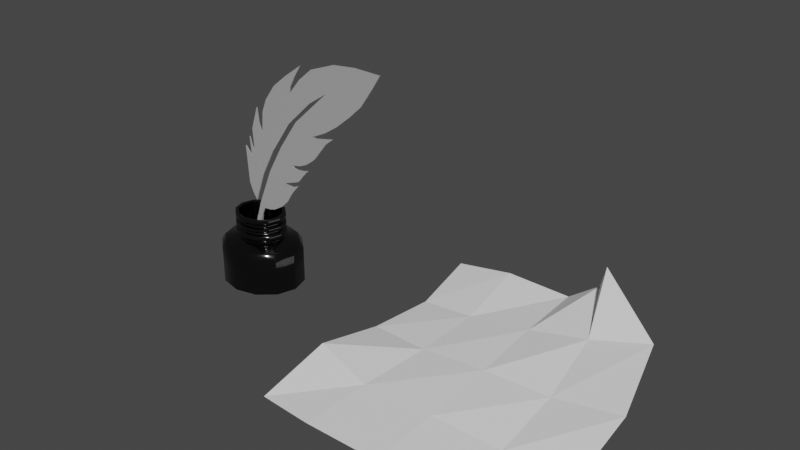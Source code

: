 # Source: PaperAndPen.blend  (saved by Blender 3.6.13; exported with 4.5.12 LTS)
import bpy
from mathutils import Matrix  # noqa: F401  (used for matrix-valued properties, if any)

bpy.ops.wm.read_factory_settings(use_empty=True)
scene = bpy.context.scene
scene.name = 'Scene'

# ---- collections
col_collection = bpy.data.collections.new('Collection'); scene.collection.children.link(col_collection)

# ---- materials (node trees are filled in below, after node groups)
mat_material_015 = bpy.data.materials.new('Material.015')
mat_material_015.use_transparent_shadow = False
mat_material_014 = bpy.data.materials.new('Material.014')
mat_material_014.use_transparent_shadow = False

# ---- node groups
ng_auto_smooth = bpy.data.node_groups.new('Auto Smooth', 'GeometryNodeTree')
_s = ng_auto_smooth.interface.new_socket(name='Geometry', in_out='OUTPUT', socket_type='NodeSocketGeometry')
_s = ng_auto_smooth.interface.new_socket(name='Geometry', in_out='INPUT', socket_type='NodeSocketGeometry')
_s = ng_auto_smooth.interface.new_socket(name='Angle', in_out='INPUT', socket_type='NodeSocketFloat')
_s.subtype = 'ANGLE'
_s.min_value = 0.0
_s.max_value = 3.142
ng_auto_smooth.is_modifier = True
_N = ng_auto_smooth.nodes; _L = ng_auto_smooth.links
n0 = _N.new('NodeGroupOutput'); n0.name = 'Group Output'; n0.location = (480, -100)
n1 = _N.new('NodeGroupInput'); n1.name = 'Group Input'; n1.location = (-420, -300)
n2 = _N.new('NodeGroupInput'); n2.name = 'Group Input.001'; n2.location = (-60, -100)
n3 = _N.new('GeometryNodeSetShadeSmooth'); n3.name = 'Set Shade Smooth'; n3.location = (120, -100)
n3.domain = 'EDGE'
n4 = _N.new('GeometryNodeSetShadeSmooth'); n4.name = 'Set Shade Smooth.001'; n4.location = (300, -100)
n5 = _N.new('GeometryNodeInputMeshEdgeAngle'); n5.name = 'Edge Angle'; n5.location = (-420, -220)
n6 = _N.new('GeometryNodeInputEdgeSmooth'); n6.name = 'Is Edge Smooth'; n6.location = (-60, -160)
n7 = _N.new('GeometryNodeInputShadeSmooth'); n7.name = 'Is Face Smooth'; n7.location = (-240, -340)
n8 = _N.new('FunctionNodeBooleanMath'); n8.name = 'Boolean Math'; n8.location = (-60, -220)
n9 = _N.new('FunctionNodeCompare'); n9.name = 'Compare'; n9.location = (-240, -180)
n9.operation = 'LESS_EQUAL'
_L.new(n5.outputs[0], n9.inputs[0])
_L.new(n4.outputs[0], n0.inputs[0])
_L.new(n1.outputs[1], n9.inputs[1])
_L.new(n9.outputs[0], n8.inputs[0])
_L.new(n7.outputs[0], n8.inputs[1])
_L.new(n2.outputs[0], n3.inputs[0])
_L.new(n6.outputs[0], n3.inputs[1])
_L.new(n3.outputs[0], n4.inputs[0])
_L.new(n8.outputs[0], n3.inputs[2])
n0.is_active_output = True

# ---- material node trees
mat_material_015.use_nodes = True; mat_material_015.node_tree.nodes.clear()
_N = mat_material_015.node_tree.nodes; _L = mat_material_015.node_tree.links
n0 = _N.new('ShaderNodeBsdfPrincipled'); n0.name = 'Principled BSDF'; n0.location = (10, 300)
n0.distribution = 'GGX'
n0.subsurface_method = 'RANDOM_WALK_SKIN'
n0.inputs[0].default_value = (0.3757, 0.3757, 0.3757, 1.0)
n0.inputs[3].default_value = 1.45
n0.inputs[27].default_value = (0.0, 0.0, 0.0, 1.0)
n0.inputs[28].default_value = 1.0
n1 = _N.new('ShaderNodeOutputMaterial'); n1.name = 'Material Output'; n1.location = (300, 300)
_L.new(n0.outputs[0], n1.inputs[0])
n1.is_active_output = True
mat_material_014.use_nodes = True; mat_material_014.node_tree.nodes.clear()
_N = mat_material_014.node_tree.nodes; _L = mat_material_014.node_tree.links
n0 = _N.new('ShaderNodeBsdfPrincipled'); n0.name = 'Principled BSDF'; n0.location = (10, 300)
n0.distribution = 'GGX'
n0.subsurface_method = 'RANDOM_WALK_SKIN'
n0.inputs[0].default_value = (0.0, 0.0, 0.0, 1.0)
n0.inputs[1].default_value = 0.9213
n0.inputs[2].default_value = 0.09055
n0.inputs[3].default_value = 6.05
n0.inputs[13].default_value = 1.0
n0.inputs[18].default_value = 0.1417
n0.inputs[19].default_value = 0.1043
n0.inputs[20].default_value = 0.2977
n0.inputs[27].default_value = (0.0, 0.0, 0.0, 1.0)
n0.inputs[28].default_value = 1.0
n1 = _N.new('ShaderNodeOutputMaterial'); n1.name = 'Material Output'; n1.location = (300, 300)
_L.new(n0.outputs[0], n1.inputs[0])
n1.is_active_output = True

# ---- world
world_world = bpy.data.worlds.new('World'); scene.world = world_world
world_world.use_nodes = True; world_world.node_tree.nodes.clear()
_N = world_world.node_tree.nodes; _L = world_world.node_tree.links
n0 = _N.new('ShaderNodeOutputWorld'); n0.name = 'World Output'; n0.location = (300, 300)
n1 = _N.new('ShaderNodeBackground'); n1.name = 'Background'; n1.location = (10, 300)
n1.inputs[0].default_value = (0.05088, 0.05088, 0.05088, 1.0)
_L.new(n1.outputs[0], n0.inputs[0])
n0.is_active_output = True
world_world.color = (0.05088, 0.05088, 0.05088)
world_world.use_sun_shadow = False
world_world.sun_shadow_jitter_overblur = 0.0

# ---- meshes
me_plane_008 = bpy.data.meshes.new('Plane.008')
me_plane_008.from_pydata([(-1.027, -0.9891, -0.06526), (1.0, -1.0, 0.06748), (-0.9462, 1.006, 0.09225), (0.3674, 0.8416, 0.6034), (-0.9491, 0.02814, 0.005363), (-0.03397, -1.035, -0.04259), (1.02, 0.01606, 0.1778), (0.006749, 0.9973, 0.1675), (0.0008981, -0.002369, 0.06882), (-1.004, -0.4573, 0.08517), (0.5, -1.0, -0.02525), (0.8916, 0.5553, 0.3613), (-0.496, 0.9993, 0.1739), (-0.8938, 0.5135, 0.004532), (-0.604, -1.035, -0.04439), (1.0, -0.5, -0.005041), (0.2552, 0.9779, 0.354), (0.004933, 0.5003, 0.1334), (-0.01385, -0.5366, 0.007761), (-0.4901, -0.0146, 0.02911), (0.5057, 0.002542, 0.08545), (0.5, -0.5, -0.02409), (-0.5487, -0.5495, 0.004431), (-0.4697, 0.4843, 0.05852), (0.4556, 0.5132, 0.2368)], [], [(24, 11, 3, 16), (23, 17, 7, 12), (22, 18, 8, 19), (21, 15, 6, 20), (18, 21, 20, 8), (5, 10, 21, 18), (10, 1, 15, 21), (9, 22, 19, 4), (0, 14, 22, 9), (14, 5, 18, 22), (13, 23, 12, 2), (4, 19, 23, 13), (19, 8, 17, 23), (17, 24, 16, 7), (8, 20, 24, 17), (20, 6, 11, 24)])
_uv = me_plane_008.uv_layers.new(name='UVMap')
_uv.uv.foreach_set('vector', [0.75, 0.75, 1.0, 0.75, 1.0, 1.0, 0.75, 1.0, 0.25, 0.75, 0.5, 0.75, 0.5, 1.0, 0.25, 1.0, 0.25, 0.25, 0.5, 0.25, 0.5, 0.5, 0.25, 0.5, 0.75, 0.25, 1.0, 0.25, 1.0, 0.5, 0.75, 0.5, 0.5, 0.25, 0.75, 0.25, 0.75, 0.5, 0.5, 0.5, 0.5, 0.0, 0.75, 0.0, 0.75, 0.25, 0.5, 0.25, 0.75, 0.0, 1.0, 0.0, 1.0, 0.25, 0.75, 0.25, 0.0, 0.25, 0.25, 0.25, 0.25, 0.5, 0.0, 0.5, 0.0, 0.0, 0.25, 0.0, 0.25, 0.25, 0.0, 0.25, 0.25, 0.0, 0.5, 0.0, 0.5, 0.25, 0.25, 0.25, 0.0, 0.75, 0.25, 0.75, 0.25, 1.0, 0.0, 1.0, 0.0, 0.5, 0.25, 0.5, 0.25, 0.75, 0.0, 0.75, 0.25, 0.5, 0.5, 0.5, 0.5, 0.75, 0.25, 0.75, 0.5, 0.75, 0.75, 0.75, 0.75, 1.0, 0.5, 1.0, 0.5, 0.5, 0.75, 0.5, 0.75, 0.75, 0.5, 0.75, 0.75, 0.5, 1.0, 0.5, 1.0, 0.75, 0.75, 0.75])
me_plane_008.use_remesh_fix_poles = True
me_plane_008.use_remesh_preserve_attributes = False
me_plane_008.update()
me_vert = bpy.data.meshes.new('Vert')
me_vert.from_pydata([(0.000426, -2.554e-15, 3.12e-08), (0.00213, -2.633e-09, 0.01959), (0.01448, -9.901e-09, 0.07369), (0.02385, -1.396e-08, 0.1039), (0.05538, -2.41e-08, 0.1793), (0.0886, -3.194e-08, 0.2377), (0.1295, -3.989e-08, 0.2969), (0.207, -4.962e-08, 0.3693), (0.1666, -4.596e-08, 0.3421), (0.1116, -3.886e-08, 0.2892), (0.06475, -2.965e-08, 0.2207), (0.03536, -2.215e-08, 0.1649), (0.01448, -1.437e-08, 0.1069), (0.004686, -1.643e-08, 0.1223), (-0.002556, -1.883e-08, 0.1401), (-0.007668, -2.89e-08, 0.2151), (0.008093, -2.644e-08, 0.1968), (0.004686, -3.188e-08, 0.2373), (0.009797, -2.948e-08, 0.2194), (0.01661, -2.799e-08, 0.2083), (0.01363, -3.428e-08, 0.2552), (0.02897, -4.046e-08, 0.3012), (0.03237, -3.646e-08, 0.2713), (0.04047, -3.365e-08, 0.2505), (0.0443, -3.978e-08, 0.2961), (0.05495, -4.333e-08, 0.3225), (0.07753, -4.756e-08, 0.354), (0.1078, -5.094e-08, 0.3791), (0.1474, -5.483e-08, 0.4081), (0.1316, -5.151e-08, 0.3834), (0.1193, -4.853e-08, 0.3612), (0.1176, -4.693e-08, 0.3493), (0.1427, -5.105e-08, 0.38), (0.1721, -5.449e-08, 0.4055), (0.2253, -5.718e-08, 0.4255), (0.2726, -5.786e-08, 0.4307), (0.3306, -5.775e-08, 0.4298), (0.3131, -5.403e-08, 0.4021), (0.2875, -4.899e-08, 0.3646), (0.2611, -4.561e-08, 0.3395), (0.23, -4.212e-08, 0.3135), (0.2019, -3.961e-08, 0.2948), (0.1691, -3.743e-08, 0.2786), (0.181, -3.743e-08, 0.2786), (0.2198, -3.858e-08, 0.2871), (0.2036, -3.686e-08, 0.2743), (0.1866, -3.394e-08, 0.2526), (0.1738, -3.176e-08, 0.2364), (0.1606, -3.033e-08, 0.2258), (0.1508, -2.942e-08, 0.219), (0.1346, -2.85e-08, 0.2121), (0.1154, -2.799e-08, 0.2083), (0.1206, -2.741e-08, 0.204), (0.1299, -2.73e-08, 0.2032), (0.1457, -2.753e-08, 0.2049), (0.1572, -2.804e-08, 0.2087), (0.1516, -2.741e-08, 0.204), (0.141, -2.575e-08, 0.1917), (0.1308, -2.41e-08, 0.1793), (0.118, -2.341e-08, 0.1742), (0.1005, -2.261e-08, 0.1683), (0.09457, -2.209e-08, 0.1644), (0.1159, -2.203e-08, 0.164), (0.1299, -2.289e-08, 0.1704), (0.1201, -2.146e-08, 0.1597), (0.1103, -1.98e-08, 0.1474), (0.09925, -1.74e-08, 0.1295), (0.08306, -1.522e-08, 0.1133), (0.06262, -1.356e-08, 0.101), (0.04984, -1.305e-08, 0.09712), (0.03706, -1.293e-08, 0.09627), (0.03323, -1.248e-08, 0.09286), (0.02726, -1.047e-08, 0.07795), (0.023, -7.726e-09, 0.05751), (0.01321, -2.576e-09, 0.01917), (0.006816, -8.013e-10, 0.005964), (0.000426, 0.002202, 3.417e-08), (0.00213, 0.002202, 0.01959), (0.01448, 0.002202, 0.07369), (0.02385, 0.002202, 0.1039), (0.05538, 0.002201, 0.1793), (0.0886, 0.002201, 0.2377), (0.1295, 0.002201, 0.2969), (0.207, 0.002201, 0.3693), (0.1666, 0.002201, 0.3421), (0.1116, 0.002201, 0.2892), (0.06475, 0.002201, 0.2207), (0.03536, 0.002201, 0.1649), (0.01448, 0.002202, 0.1069), (0.004686, 0.002202, 0.1223), (-0.002556, 0.002201, 0.1401), (-0.007668, 0.002201, 0.2151), (0.008093, 0.002201, 0.1968), (0.004686, 0.002201, 0.2373), (0.009797, 0.002201, 0.2194), (0.01661, 0.002201, 0.2083), (0.01363, 0.002201, 0.2552), (0.02897, 0.002201, 0.3012), (0.03237, 0.002201, 0.2713), (0.04047, 0.002201, 0.2505), (0.0443, 0.002201, 0.2961), (0.05495, 0.002201, 0.3225), (0.07753, 0.002201, 0.354), (0.1078, 0.002201, 0.3791), (0.1474, 0.002201, 0.4081), (0.1316, 0.002201, 0.3834), (0.1193, 0.002201, 0.3612), (0.1176, 0.002201, 0.3493), (0.1427, 0.002201, 0.38), (0.1721, 0.002201, 0.4055), (0.2253, 0.002201, 0.4255), (0.2726, 0.002201, 0.4307), (0.3306, 0.002201, 0.4298), (0.3131, 0.002201, 0.4021), (0.2875, 0.002201, 0.3646), (0.2611, 0.002201, 0.3395), (0.23, 0.002201, 0.3135), (0.2019, 0.002201, 0.2948), (0.1691, 0.002201, 0.2786), (0.181, 0.002201, 0.2786), (0.2198, 0.002201, 0.2871), (0.2036, 0.002201, 0.2743), (0.1866, 0.002201, 0.2526), (0.1738, 0.002201, 0.2364), (0.1606, 0.002201, 0.2258), (0.1508, 0.002201, 0.219), (0.1346, 0.002201, 0.2121), (0.1154, 0.002201, 0.2083), (0.1206, 0.002201, 0.204), (0.1299, 0.002201, 0.2032), (0.1457, 0.002201, 0.2049), (0.1572, 0.002201, 0.2087), (0.1516, 0.002201, 0.204), (0.141, 0.002201, 0.1917), (0.1308, 0.002201, 0.1793), (0.118, 0.002201, 0.1742), (0.1005, 0.002201, 0.1683), (0.09457, 0.002201, 0.1644), (0.1159, 0.002201, 0.164), (0.1299, 0.002201, 0.1704), (0.1201, 0.002201, 0.1597), (0.1103, 0.002201, 0.1474), (0.09925, 0.002202, 0.1295), (0.08306, 0.002202, 0.1133), (0.06262, 0.002202, 0.101), (0.04984, 0.002202, 0.09712), (0.03706, 0.002202, 0.09627), (0.03323, 0.002202, 0.09286), (0.02726, 0.002202, 0.07795), (0.023, 0.002202, 0.05751), (0.01321, 0.002202, 0.01917), (0.006816, 0.002202, 0.005964), (0.1987, -5.583e-08, 0.4155), (0.1987, 0.002201, 0.4155), (0.00213, -0.001027, 0.01959), (0.00213, 0.001174, 0.01959), (0.023, 0.001174, 0.05751), (0.01321, 0.001174, 0.01917), (0.01321, 0.00364, 0.01917), (0.023, 0.003639, 0.05751), (0.02726, 0.003639, 0.07795), (0.01448, 0.003639, 0.07369), (0.00213, 0.00364, 0.01959), (0.000426, 0.00364, 3.417e-08), (0.000426, -0.001027, 3.12e-08), (0.02726, -0.001027, 0.07795), (0.01321, -0.001027, 0.01917), (0.000426, 0.001174, 3.417e-08), (0.01448, 0.001174, 0.07369), (0.006816, 0.001174, 0.005964), (0.01448, -0.001027, 0.07369), (0.023, -0.001027, 0.05751), (0.006816, -0.001027, 0.005964), (0.02726, 0.001174, 0.07795), (0.006816, 0.00364, 0.005964)], [], [(0, 75, 74, 73, 72, 71, 70, 69, 68, 67, 66, 65, 64, 63, 62, 61, 60, 59, 58, 57, 56, 55, 54, 53, 52, 51, 50, 49, 48, 47, 46, 45, 44, 43, 42, 41, 40, 39, 38, 37, 36, 35, 34, 152, 33, 32, 31, 30, 29, 28, 27, 26, 25, 24, 23, 22, 21, 20, 19, 18, 17, 16, 15, 14, 13, 12, 11, 10, 9, 8, 7, 6, 5, 4, 3, 2, 1), (76, 77, 78, 79, 80, 81, 82, 83, 84, 85, 86, 87, 88, 89, 90, 91, 92, 93, 94, 95, 96, 97, 98, 99, 100, 101, 102, 103, 104, 105, 106, 107, 108, 109, 153, 110, 111, 112, 113, 114, 115, 116, 117, 118, 119, 120, 121, 122, 123, 124, 125, 126, 127, 128, 129, 130, 131, 132, 133, 134, 135, 136, 137, 138, 139, 140, 141, 142, 143, 144, 145, 146, 147, 148, 149, 150, 151), (62, 63, 139, 138), (37, 38, 114, 113), (11, 12, 88, 87), (63, 64, 140, 139), (38, 39, 115, 114), (12, 13, 89, 88), (64, 65, 141, 140), (39, 40, 116, 115), (13, 14, 90, 89), (65, 66, 142, 141), (40, 41, 117, 116), (14, 15, 91, 90), (66, 67, 143, 142), (41, 42, 118, 117), (15, 16, 92, 91), (67, 68, 144, 143), (42, 43, 119, 118), (16, 17, 93, 92), (68, 69, 145, 144), (43, 44, 120, 119), (17, 18, 94, 93), (69, 70, 146, 145), (44, 45, 121, 120), (18, 19, 95, 94), (70, 71, 147, 146), (45, 46, 122, 121), (19, 20, 96, 95), (71, 72, 148, 147), (46, 47, 123, 122), (20, 21, 97, 96), (47, 48, 124, 123), (21, 22, 98, 97), (48, 49, 125, 124), (22, 23, 99, 98), (49, 50, 126, 125), (23, 24, 100, 99), (50, 51, 127, 126), (24, 25, 101, 100), (51, 52, 128, 127), (25, 26, 102, 101), (52, 53, 129, 128), (26, 27, 103, 102), (53, 54, 130, 129), (27, 28, 104, 103), (28, 29, 105, 104), (2, 3, 79, 78), (54, 55, 131, 130), (29, 30, 106, 105), (3, 4, 80, 79), (55, 56, 132, 131), (30, 31, 107, 106), (4, 5, 81, 80), (56, 57, 133, 132), (31, 32, 108, 107), (5, 6, 82, 81), (57, 58, 134, 133), (32, 33, 109, 108), (6, 7, 83, 82), (58, 59, 135, 134), (152, 34, 110, 153), (7, 8, 84, 83), (59, 60, 136, 135), (34, 35, 111, 110), (8, 9, 85, 84), (60, 61, 137, 136), (35, 36, 112, 111), (9, 10, 86, 85), (61, 62, 138, 137), (36, 37, 113, 112), (10, 11, 87, 86), (33, 152, 153, 109), (157, 156, 159, 158), (155, 167, 163, 162), (157, 169, 174, 158), (169, 167, 163, 174), (172, 164, 167, 169), (164, 154, 155, 167), (165, 171, 156, 173), (171, 166, 157, 156), (166, 172, 169, 157), (154, 170, 168, 155), (156, 173, 160, 159), (168, 155, 162, 161)])
me_vert.materials.append(mat_material_015)
me_vert.use_remesh_fix_poles = True
me_vert.use_remesh_preserve_attributes = False
me_vert.update()
me_cylinder_006 = bpy.data.meshes.new('Cylinder.006')
me_cylinder_006.from_pydata([(4.47e-08, 0.0906, -0.07388), (0.04549, 0.07846, -0.07388), (0.0788, 0.0453, -0.07388), (0.09099, -2.095e-09, -0.07388), (0.0788, -0.0453, -0.07388), (0.04549, -0.07846, -0.07388), (4.47e-08, -0.0906, -0.07388), (-0.04549, -0.07846, -0.07388), (-0.0788, -0.0453, -0.07388), (-0.09099, 3.027e-09, -0.07388), (-0.0788, 0.0453, -0.07388), (-0.04549, 0.07846, -0.07388), (4.47e-08, 0.0906, -0.03452), (0.04549, 0.07846, -0.03452), (0.0788, 0.0453, -0.03452), (0.09099, -2.095e-09, -0.03452), (0.0788, -0.0453, -0.03452), (0.04549, -0.07846, -0.03452), (4.47e-08, -0.0906, -0.03452), (-0.04549, -0.07846, -0.03452), (-0.0788, -0.0453, -0.03452), (-0.09099, 3.027e-09, -0.03452), (-0.0788, 0.0453, -0.03452), (-0.04549, 0.07846, -0.03452), (4.47e-08, 0.08228, -0.0202), (0.04132, 0.07126, -0.0202), (0.07157, 0.04114, -0.0202), (0.08264, -2.095e-09, -0.0202), (0.07157, -0.04114, -0.0202), (0.04132, -0.07126, -0.0202), (2.98e-08, -0.08228, -0.0202), (-0.04132, -0.07126, -0.0202), (-0.07156, -0.04114, -0.0202), (-0.08264, 2.561e-09, -0.0202), (-0.07156, 0.04114, -0.0202), (-0.04132, 0.07126, -0.0202), (4.47e-08, 0.05053, -0.009967), (0.02537, 0.04376, -0.009968), (0.04395, 0.02526, -0.009968), (0.05075, -1.63e-09, -0.009968), (0.04395, -0.02526, -0.009968), (0.02537, -0.04376, -0.009968), (2.98e-08, -0.05053, -0.009967), (-0.02537, -0.04376, -0.009968), (-0.04395, -0.02526, -0.009968), (-0.05075, 1.164e-09, -0.009968), (-0.04395, 0.02526, -0.009968), (-0.02537, 0.04376, -0.009968), (4.47e-08, 0.05053, -0.006899), (0.02537, 0.04376, -0.006899), (0.04395, 0.02526, -0.006899), (0.05075, -1.63e-09, -0.006899), (0.04395, -0.02526, -0.006899), (0.02537, -0.04376, -0.006899), (2.98e-08, -0.05053, -0.006899), (-0.02537, -0.04376, -0.006899), (-0.04395, -0.02526, -0.006899), (-0.05075, 1.164e-09, -0.006899), (-0.04395, 0.02526, -0.006899), (-0.02537, 0.04376, -0.006899), (4.47e-08, 0.05671, 0.000259), (0.02848, 0.04911, 0.0002588), (0.04932, 0.02835, 0.0002588), (0.05695, -1.863e-09, 0.0002588), (0.04932, -0.02835, 0.0002588), (0.02848, -0.04911, 0.0002588), (2.98e-08, -0.05671, 0.000259), (-0.02848, -0.04911, 0.0002588), (-0.04932, -0.02835, 0.0002588), (-0.05695, 1.397e-09, 0.0002588), (-0.04932, 0.02835, 0.0002588), (-0.02848, 0.04911, 0.0002588), (4.47e-08, 0.05671, 0.009464), (0.02848, 0.04911, 0.009464), (0.04932, 0.02835, 0.009464), (0.05695, -1.863e-09, 0.009464), (0.04932, -0.02835, 0.009464), (0.02848, -0.04911, 0.009464), (2.98e-08, -0.05671, 0.009464), (-0.02848, -0.04911, 0.009464), (-0.04932, -0.02835, 0.009464), (-0.05695, 1.397e-09, 0.009464), (-0.04932, 0.02835, 0.009464), (-0.02848, 0.04911, 0.009464), (2.98e-08, 0.04884, 0.01305), (0.02452, 0.04229, 0.01305), (0.04248, 0.02442, 0.01305), (0.04905, -1.63e-09, 0.01305), (0.04248, -0.02442, 0.01305), (0.02452, -0.04229, 0.01305), (2.98e-08, -0.04884, 0.01305), (-0.02452, -0.04229, 0.01305), (-0.04248, -0.02442, 0.01305), (-0.04905, 1.164e-09, 0.01305), (-0.04248, 0.02442, 0.01305), (-0.02452, 0.04229, 0.01305), (2.98e-08, 0.04884, 0.01816), (0.02452, 0.04229, 0.01816), (0.04248, 0.02442, 0.01816), (0.04905, -1.63e-09, 0.01816), (0.04248, -0.02442, 0.01816), (0.02452, -0.04229, 0.01816), (2.98e-08, -0.04884, 0.01816), (-0.02452, -0.04229, 0.01816), (-0.04248, -0.02442, 0.01816), (-0.04905, 1.164e-09, 0.01816), (-0.04248, 0.02442, 0.01816), (-0.02452, 0.04229, 0.01816), (4.47e-08, 0.05584, 0.02225), (0.02804, 0.04836, 0.02225), (0.04857, 0.02792, 0.02225), (0.05608, -1.863e-09, 0.02225), (0.04857, -0.02792, 0.02225), (0.02804, -0.04836, 0.02225), (2.98e-08, -0.05584, 0.02225), (-0.02804, -0.04836, 0.02225), (-0.04857, -0.02792, 0.02225), (-0.05608, 1.397e-09, 0.02225), (-0.04857, 0.02792, 0.02225), (-0.02804, 0.04836, 0.02225), (2.98e-08, 0.05584, 0.02839), (0.02804, 0.04836, 0.02839), (0.04857, 0.02792, 0.02839), (0.05608, -1.863e-09, 0.02839), (0.04857, -0.02792, 0.02839), (0.02804, -0.04836, 0.02839), (2.98e-08, -0.05584, 0.02839), (-0.02804, -0.04836, 0.02839), (-0.04857, -0.02792, 0.02839), (-0.05608, 1.397e-09, 0.02839), (-0.04857, 0.02792, 0.02839), (-0.02804, 0.04836, 0.02839), (2.98e-08, 0.04843, 0.03044), (0.02432, 0.04194, 0.03044), (0.04212, 0.02422, 0.03044), (0.04864, -1.63e-09, 0.03044), (0.04212, -0.02422, 0.03044), (0.02432, -0.04194, 0.03044), (2.98e-08, -0.04843, 0.03044), (-0.02432, -0.04194, 0.03044), (-0.04212, -0.02422, 0.03044), (-0.04864, 1.164e-09, 0.03044), (-0.04212, 0.02422, 0.03044), (-0.02432, 0.04194, 0.03044), (2.98e-08, 0.04843, 0.03606), (0.02432, 0.04194, 0.03606), (0.04212, 0.02422, 0.03606), (0.04864, -1.63e-09, 0.03606), (0.04212, -0.02422, 0.03606), (0.02432, -0.04194, 0.03606), (2.98e-08, -0.04843, 0.03606), (-0.02432, -0.04194, 0.03606), (-0.04212, -0.02422, 0.03606), (-0.04864, 1.164e-09, 0.03606), (-0.04212, 0.02422, 0.03606), (-0.02432, 0.04194, 0.03606), (2.98e-08, 0.0557, 0.04169), (0.02797, 0.04824, 0.04169), (0.04845, 0.02785, 0.04169), (0.05594, -1.863e-09, 0.04169), (0.04845, -0.02785, 0.04169), (0.02797, -0.04824, 0.04169), (2.98e-08, -0.0557, 0.04169), (-0.02797, -0.04824, 0.04169), (-0.04845, -0.02785, 0.04169), (-0.05594, 1.164e-09, 0.04169), (-0.04845, 0.02785, 0.04169), (-0.02797, 0.04824, 0.04169), (2.98e-08, 0.04777, 0.0509), (0.02402, 0.04136, 0.0509), (0.04158, 0.02387, 0.0509), (0.04801, -1.863e-09, 0.0509), (0.04158, -0.02387, 0.0509), (0.02402, -0.04136, 0.0509), (2.98e-08, -0.04777, 0.0509), (-0.02402, -0.04136, 0.0509), (-0.04158, -0.02387, 0.0509), (-0.04801, 1.63e-09, 0.0509), (-0.04158, 0.02387, 0.0509), (-0.02402, 0.04136, 0.0509), (4.47e-08, 0.0906, -0.1221), (0.04549, 0.07846, -0.1221), (0.0788, 0.0453, -0.1221), (0.09099, -2.095e-09, -0.1221), (0.0788, -0.0453, -0.1221), (0.04549, -0.07846, -0.1221), (4.47e-08, -0.0906, -0.1221), (-0.04549, -0.07846, -0.1221), (-0.0788, -0.0453, -0.1221), (-0.09099, 3.027e-09, -0.1221), (-0.0788, 0.0453, -0.1221), (-0.04549, 0.07846, -0.1221), (0.02797, 0.04824, 0.0509), (2.98e-08, 0.0557, 0.0509), (0.04845, 0.02785, 0.0509), (0.05594, -1.863e-09, 0.0509), (0.04845, -0.02785, 0.0509), (0.02797, -0.04824, 0.0509), (2.98e-08, -0.0557, 0.0509), (-0.02797, -0.04824, 0.0509), (-0.04845, -0.02785, 0.0509), (-0.05594, 1.164e-09, 0.0509), (-0.04845, 0.02785, 0.0509), (-0.02797, 0.04824, 0.0509), (0.02402, 0.04136, -0.03402), (2.98e-08, 0.04777, -0.03402), (0.04158, 0.02387, -0.03402), (0.04801, -1.863e-09, -0.03402), (0.04158, -0.02387, -0.03402), (0.02402, -0.04136, -0.03402), (2.98e-08, -0.04777, -0.03402), (-0.02402, -0.04136, -0.03402), (-0.04158, -0.02387, -0.03402), (-0.04801, 1.63e-09, -0.03402), (-0.04158, 0.02387, -0.03402), (-0.02402, 0.04136, -0.03402)], [], [(4, 3, 15, 16), (15, 14, 26, 27), (0, 11, 23, 12), (1, 0, 12, 13), (3, 2, 14, 15), (11, 10, 22, 23), (2, 1, 13, 14), (10, 9, 21, 22), (9, 8, 20, 21), (8, 7, 19, 20), (7, 6, 18, 19), (6, 5, 17, 18), (5, 4, 16, 17), (27, 26, 38, 39), (22, 21, 33, 34), (19, 18, 30, 31), (16, 15, 27, 28), (23, 22, 34, 35), (13, 12, 24, 25), (20, 19, 31, 32), (17, 16, 28, 29), (12, 23, 35, 24), (14, 13, 25, 26), (21, 20, 32, 33), (18, 17, 29, 30), (41, 40, 52, 53), (34, 33, 45, 46), (31, 30, 42, 43), (28, 27, 39, 40), (35, 34, 46, 47), (25, 24, 36, 37), (32, 31, 43, 44), (29, 28, 40, 41), (24, 35, 47, 36), (26, 25, 37, 38), (33, 32, 44, 45), (30, 29, 41, 42), (56, 55, 67, 68), (36, 47, 59, 48), (38, 37, 49, 50), (45, 44, 56, 57), (42, 41, 53, 54), (39, 38, 50, 51), (46, 45, 57, 58), (43, 42, 54, 55), (40, 39, 51, 52), (47, 46, 58, 59), (37, 36, 48, 49), (44, 43, 55, 56), (61, 60, 72, 73), (53, 52, 64, 65), (48, 59, 71, 60), (50, 49, 61, 62), (57, 56, 68, 69), (54, 53, 65, 66), (51, 50, 62, 63), (58, 57, 69, 70), (55, 54, 66, 67), (52, 51, 63, 64), (59, 58, 70, 71), (49, 48, 60, 61), (83, 82, 94, 95), (68, 67, 79, 80), (65, 64, 76, 77), (60, 71, 83, 72), (62, 61, 73, 74), (69, 68, 80, 81), (66, 65, 77, 78), (63, 62, 74, 75), (70, 69, 81, 82), (67, 66, 78, 79), (64, 63, 75, 76), (71, 70, 82, 83), (88, 87, 99, 100), (73, 72, 84, 85), (80, 79, 91, 92), (77, 76, 88, 89), (72, 83, 95, 84), (74, 73, 85, 86), (81, 80, 92, 93), (78, 77, 89, 90), (75, 74, 86, 87), (82, 81, 93, 94), (79, 78, 90, 91), (76, 75, 87, 88), (100, 99, 111, 112), (95, 94, 106, 107), (85, 84, 96, 97), (92, 91, 103, 104), (89, 88, 100, 101), (84, 95, 107, 96), (86, 85, 97, 98), (93, 92, 104, 105), (90, 89, 101, 102), (87, 86, 98, 99), (94, 93, 105, 106), (91, 90, 102, 103), (115, 114, 126, 127), (107, 106, 118, 119), (97, 96, 108, 109), (104, 103, 115, 116), (101, 100, 112, 113), (96, 107, 119, 108), (98, 97, 109, 110), (105, 104, 116, 117), (102, 101, 113, 114), (99, 98, 110, 111), (106, 105, 117, 118), (103, 102, 114, 115), (127, 126, 138, 139), (112, 111, 123, 124), (119, 118, 130, 131), (109, 108, 120, 121), (116, 115, 127, 128), (113, 112, 124, 125), (108, 119, 131, 120), (110, 109, 121, 122), (117, 116, 128, 129), (114, 113, 125, 126), (111, 110, 122, 123), (118, 117, 129, 130), (142, 141, 153, 154), (124, 123, 135, 136), (131, 130, 142, 143), (121, 120, 132, 133), (128, 127, 139, 140), (125, 124, 136, 137), (120, 131, 143, 132), (122, 121, 133, 134), (129, 128, 140, 141), (126, 125, 137, 138), (123, 122, 134, 135), (130, 129, 141, 142), (147, 146, 158, 159), (139, 138, 150, 151), (136, 135, 147, 148), (143, 142, 154, 155), (133, 132, 144, 145), (140, 139, 151, 152), (137, 136, 148, 149), (132, 143, 155, 144), (134, 133, 145, 146), (141, 140, 152, 153), (138, 137, 149, 150), (135, 134, 146, 147), (159, 158, 194, 195), (154, 153, 165, 166), (151, 150, 162, 163), (148, 147, 159, 160), (155, 154, 166, 167), (145, 144, 156, 157), (152, 151, 163, 164), (149, 148, 160, 161), (144, 155, 167, 156), (146, 145, 157, 158), (153, 152, 164, 165), (150, 149, 161, 162), (166, 165, 201, 202), (163, 162, 198, 199), (160, 159, 195, 196), (167, 166, 202, 203), (157, 156, 193, 192), (164, 163, 199, 200), (161, 160, 196, 197), (156, 167, 203, 193), (158, 157, 192, 194), (165, 164, 200, 201), (162, 161, 197, 198), (168, 179, 215, 205), (11, 0, 180, 191), (1, 2, 182, 181), (8, 9, 189, 188), (5, 6, 186, 185), (2, 3, 183, 182), (9, 10, 190, 189), (6, 7, 187, 186), (3, 4, 184, 183), (10, 11, 191, 190), (0, 1, 181, 180), (7, 8, 188, 187), (4, 5, 185, 184), (168, 169, 192, 193), (169, 170, 194, 192), (170, 171, 195, 194), (171, 172, 196, 195), (172, 173, 197, 196), (173, 174, 198, 197), (174, 175, 199, 198), (175, 176, 200, 199), (176, 177, 201, 200), (177, 178, 202, 201), (178, 179, 203, 202), (179, 168, 193, 203), (204, 205, 215, 214, 213, 212, 211, 210, 209, 208, 207, 206), (170, 169, 204, 206), (177, 176, 212, 213), (174, 173, 209, 210), (171, 170, 206, 207), (178, 177, 213, 214), (175, 174, 210, 211), (172, 171, 207, 208), (179, 178, 214, 215), (169, 168, 205, 204), (176, 175, 211, 212), (173, 172, 208, 209)])
me_cylinder_006.polygons.foreach_set('use_smooth', [True] * 205)
_uv = me_cylinder_006.uv_layers.new(name='UVMap')
_uv.uv.foreach_set('vector', [0.6667, 1.0, 0.75, 1.0, 0.75, 1.0, 0.6667, 1.0, 0.75, 1.0, 0.8333, 1.0, 0.8333, 1.0, 0.75, 1.0, 7.451e-08, 1.0, 0.08333, 1.0, 0.08333, 1.0, 7.451e-08, 1.0, 0.9167, 1.0, 1.0, 1.0, 1.0, 1.0, 0.9167, 1.0, 0.75, 1.0, 0.8333, 1.0, 0.8333, 1.0, 0.75, 1.0, 0.08333, 1.0, 0.1667, 1.0, 0.1667, 1.0, 0.08333, 1.0, 0.8333, 1.0, 0.9167, 1.0, 0.9167, 1.0, 0.8333, 1.0, 0.1667, 1.0, 0.25, 1.0, 0.25, 1.0, 0.1667, 1.0, 0.25, 1.0, 0.3333, 1.0, 0.3333, 1.0, 0.25, 1.0, 0.3333, 1.0, 0.4167, 1.0, 0.4167, 1.0, 0.3333, 1.0, 0.4167, 1.0, 0.5, 1.0, 0.5, 1.0, 0.4167, 1.0, 0.5, 1.0, 0.5833, 1.0, 0.5833, 1.0, 0.5, 1.0, 0.5833, 1.0, 0.6667, 1.0, 0.6667, 1.0, 0.5833, 1.0, 0.75, 1.0, 0.8333, 1.0, 0.8333, 1.0, 0.75, 1.0, 0.1667, 1.0, 0.25, 1.0, 0.25, 1.0, 0.1667, 1.0, 0.4167, 1.0, 0.5, 1.0, 0.5, 1.0, 0.4167, 1.0, 0.6667, 1.0, 0.75, 1.0, 0.75, 1.0, 0.6667, 1.0, 0.08333, 1.0, 0.1667, 1.0, 0.1667, 1.0, 0.08333, 1.0, 0.9167, 1.0, 1.0, 1.0, 1.0, 1.0, 0.9167, 1.0, 0.3333, 1.0, 0.4167, 1.0, 0.4167, 1.0, 0.3333, 1.0, 0.5833, 1.0, 0.6667, 1.0, 0.6667, 1.0, 0.5833, 1.0, 7.451e-08, 1.0, 0.08333, 1.0, 0.08333, 1.0, 7.451e-08, 1.0, 0.8333, 1.0, 0.9167, 1.0, 0.9167, 1.0, 0.8333, 1.0, 0.25, 1.0, 0.3333, 1.0, 0.3333, 1.0, 0.25, 1.0, 0.5, 1.0, 0.5833, 1.0, 0.5833, 1.0, 0.5, 1.0, 0.5833, 1.0, 0.6667, 1.0, 0.6667, 1.0, 0.5833, 1.0, 0.1667, 1.0, 0.25, 1.0, 0.25, 1.0, 0.1667, 1.0, 0.4167, 1.0, 0.5, 1.0, 0.5, 1.0, 0.4167, 1.0, 0.6667, 1.0, 0.75, 1.0, 0.75, 1.0, 0.6667, 1.0, 0.08333, 1.0, 0.1667, 1.0, 0.1667, 1.0, 0.08333, 1.0, 0.9167, 1.0, 1.0, 1.0, 1.0, 1.0, 0.9167, 1.0, 0.3333, 1.0, 0.4167, 1.0, 0.4167, 1.0, 0.3333, 1.0, 0.5833, 1.0, 0.6667, 1.0, 0.6667, 1.0, 0.5833, 1.0, 7.451e-08, 1.0, 0.08333, 1.0, 0.08333, 1.0, 7.451e-08, 1.0, 0.8333, 1.0, 0.9167, 1.0, 0.9167, 1.0, 0.8333, 1.0, 0.25, 1.0, 0.3333, 1.0, 0.3333, 1.0, 0.25, 1.0, 0.5, 1.0, 0.5833, 1.0, 0.5833, 1.0, 0.5, 1.0, 0.3333, 1.0, 0.4167, 1.0, 0.4167, 1.0, 0.3333, 1.0, 7.451e-08, 1.0, 0.08333, 1.0, 0.08333, 1.0, 7.451e-08, 1.0, 0.8333, 1.0, 0.9167, 1.0, 0.9167, 1.0, 0.8333, 1.0, 0.25, 1.0, 0.3333, 1.0, 0.3333, 1.0, 0.25, 1.0, 0.5, 1.0, 0.5833, 1.0, 0.5833, 1.0, 0.5, 1.0, 0.75, 1.0, 0.8333, 1.0, 0.8333, 1.0, 0.75, 1.0, 0.1667, 1.0, 0.25, 1.0, 0.25, 1.0, 0.1667, 1.0, 0.4167, 1.0, 0.5, 1.0, 0.5, 1.0, 0.4167, 1.0, 0.6667, 1.0, 0.75, 1.0, 0.75, 1.0, 0.6667, 1.0, 0.08333, 1.0, 0.1667, 1.0, 0.1667, 1.0, 0.08333, 1.0, 0.9167, 1.0, 1.0, 1.0, 1.0, 1.0, 0.9167, 1.0, 0.3333, 1.0, 0.4167, 1.0, 0.4167, 1.0, 0.3333, 1.0, 0.9167, 1.0, 1.0, 1.0, 1.0, 1.0, 0.9167, 1.0, 0.5833, 1.0, 0.6667, 1.0, 0.6667, 1.0, 0.5833, 1.0, 7.451e-08, 1.0, 0.08333, 1.0, 0.08333, 1.0, 7.451e-08, 1.0, 0.8333, 1.0, 0.9167, 1.0, 0.9167, 1.0, 0.8333, 1.0, 0.25, 1.0, 0.3333, 1.0, 0.3333, 1.0, 0.25, 1.0, 0.5, 1.0, 0.5833, 1.0, 0.5833, 1.0, 0.5, 1.0, 0.75, 1.0, 0.8333, 1.0, 0.8333, 1.0, 0.75, 1.0, 0.1667, 1.0, 0.25, 1.0, 0.25, 1.0, 0.1667, 1.0, 0.4167, 1.0, 0.5, 1.0, 0.5, 1.0, 0.4167, 1.0, 0.6667, 1.0, 0.75, 1.0, 0.75, 1.0, 0.6667, 1.0, 0.08333, 1.0, 0.1667, 1.0, 0.1667, 1.0, 0.08333, 1.0, 0.9167, 1.0, 1.0, 1.0, 1.0, 1.0, 0.9167, 1.0, 0.08333, 1.0, 0.1667, 1.0, 0.1667, 1.0, 0.08333, 1.0, 0.3333, 1.0, 0.4167, 1.0, 0.4167, 1.0, 0.3333, 1.0, 0.5833, 1.0, 0.6667, 1.0, 0.6667, 1.0, 0.5833, 1.0, 7.451e-08, 1.0, 0.08333, 1.0, 0.08333, 1.0, 7.451e-08, 1.0, 0.8333, 1.0, 0.9167, 1.0, 0.9167, 1.0, 0.8333, 1.0, 0.25, 1.0, 0.3333, 1.0, 0.3333, 1.0, 0.25, 1.0, 0.5, 1.0, 0.5833, 1.0, 0.5833, 1.0, 0.5, 1.0, 0.75, 1.0, 0.8333, 1.0, 0.8333, 1.0, 0.75, 1.0, 0.1667, 1.0, 0.25, 1.0, 0.25, 1.0, 0.1667, 1.0, 0.4167, 1.0, 0.5, 1.0, 0.5, 1.0, 0.4167, 1.0, 0.6667, 1.0, 0.75, 1.0, 0.75, 1.0, 0.6667, 1.0, 0.08333, 1.0, 0.1667, 1.0, 0.1667, 1.0, 0.08333, 1.0, 0.6667, 1.0, 0.75, 1.0, 0.75, 1.0, 0.6667, 1.0, 0.9167, 1.0, 1.0, 1.0, 1.0, 1.0, 0.9167, 1.0, 0.3333, 1.0, 0.4167, 1.0, 0.4167, 1.0, 0.3333, 1.0, 0.5833, 1.0, 0.6667, 1.0, 0.6667, 1.0, 0.5833, 1.0, 7.451e-08, 1.0, 0.08333, 1.0, 0.08333, 1.0, 7.451e-08, 1.0, 0.8333, 1.0, 0.9167, 1.0, 0.9167, 1.0, 0.8333, 1.0, 0.25, 1.0, 0.3333, 1.0, 0.3333, 1.0, 0.25, 1.0, 0.5, 1.0, 0.5833, 1.0, 0.5833, 1.0, 0.5, 1.0, 0.75, 1.0, 0.8333, 1.0, 0.8333, 1.0, 0.75, 1.0, 0.1667, 1.0, 0.25, 1.0, 0.25, 1.0, 0.1667, 1.0, 0.4167, 1.0, 0.5, 1.0, 0.5, 1.0, 0.4167, 1.0, 0.6667, 1.0, 0.75, 1.0, 0.75, 1.0, 0.6667, 1.0, 0.6667, 1.0, 0.75, 1.0, 0.75, 1.0, 0.6667, 1.0, 0.08333, 1.0, 0.1667, 1.0, 0.1667, 1.0, 0.08333, 1.0, 0.9167, 1.0, 1.0, 1.0, 1.0, 1.0, 0.9167, 1.0, 0.3333, 1.0, 0.4167, 1.0, 0.4167, 1.0, 0.3333, 1.0, 0.5833, 1.0, 0.6667, 1.0, 0.6667, 1.0, 0.5833, 1.0, 7.451e-08, 1.0, 0.08333, 1.0, 0.08333, 1.0, 7.451e-08, 1.0, 0.8333, 1.0, 0.9167, 1.0, 0.9167, 1.0, 0.8333, 1.0, 0.25, 1.0, 0.3333, 1.0, 0.3333, 1.0, 0.25, 1.0, 0.5, 1.0, 0.5833, 1.0, 0.5833, 1.0, 0.5, 1.0, 0.75, 1.0, 0.8333, 1.0, 0.8333, 1.0, 0.75, 1.0, 0.1667, 1.0, 0.25, 1.0, 0.25, 1.0, 0.1667, 1.0, 0.4167, 1.0, 0.5, 1.0, 0.5, 1.0, 0.4167, 1.0, 0.4167, 1.0, 0.5, 1.0, 0.5, 1.0, 0.4167, 1.0, 0.08333, 1.0, 0.1667, 1.0, 0.1667, 1.0, 0.08333, 1.0, 0.9167, 1.0, 1.0, 1.0, 1.0, 1.0, 0.9167, 1.0, 0.3333, 1.0, 0.4167, 1.0, 0.4167, 1.0, 0.3333, 1.0, 0.5833, 1.0, 0.6667, 1.0, 0.6667, 1.0, 0.5833, 1.0, 7.451e-08, 1.0, 0.08333, 1.0, 0.08333, 1.0, 7.451e-08, 1.0, 0.8333, 1.0, 0.9167, 1.0, 0.9167, 1.0, 0.8333, 1.0, 0.25, 1.0, 0.3333, 1.0, 0.3333, 1.0, 0.25, 1.0, 0.5, 1.0, 0.5833, 1.0, 0.5833, 1.0, 0.5, 1.0, 0.75, 1.0, 0.8333, 1.0, 0.8333, 1.0, 0.75, 1.0, 0.1667, 1.0, 0.25, 1.0, 0.25, 1.0, 0.1667, 1.0, 0.4167, 1.0, 0.5, 1.0, 0.5, 1.0, 0.4167, 1.0, 0.4167, 1.0, 0.5, 1.0, 0.5, 1.0, 0.4167, 1.0, 0.6667, 1.0, 0.75, 1.0, 0.75, 1.0, 0.6667, 1.0, 0.08333, 1.0, 0.1667, 1.0, 0.1667, 1.0, 0.08333, 1.0, 0.9167, 1.0, 1.0, 1.0, 1.0, 1.0, 0.9167, 1.0, 0.3333, 1.0, 0.4167, 1.0, 0.4167, 1.0, 0.3333, 1.0, 0.5833, 1.0, 0.6667, 1.0, 0.6667, 1.0, 0.5833, 1.0, 7.451e-08, 1.0, 0.08333, 1.0, 0.08333, 1.0, 7.451e-08, 1.0, 0.8333, 1.0, 0.9167, 1.0, 0.9167, 1.0, 0.8333, 1.0, 0.25, 1.0, 0.3333, 1.0, 0.3333, 1.0, 0.25, 1.0, 0.5, 1.0, 0.5833, 1.0, 0.5833, 1.0, 0.5, 1.0, 0.75, 1.0, 0.8333, 1.0, 0.8333, 1.0, 0.75, 1.0, 0.1667, 1.0, 0.25, 1.0, 0.25, 1.0, 0.1667, 1.0, 0.1667, 1.0, 0.25, 1.0, 0.25, 1.0, 0.1667, 1.0, 0.6667, 1.0, 0.75, 1.0, 0.75, 1.0, 0.6667, 1.0, 0.08333, 1.0, 0.1667, 1.0, 0.1667, 1.0, 0.08333, 1.0, 0.9167, 1.0, 1.0, 1.0, 1.0, 1.0, 0.9167, 1.0, 0.3333, 1.0, 0.4167, 1.0, 0.4167, 1.0, 0.3333, 1.0, 0.5833, 1.0, 0.6667, 1.0, 0.6667, 1.0, 0.5833, 1.0, 7.451e-08, 1.0, 0.08333, 1.0, 0.08333, 1.0, 7.451e-08, 1.0, 0.8333, 1.0, 0.9167, 1.0, 0.9167, 1.0, 0.8333, 1.0, 0.25, 1.0, 0.3333, 1.0, 0.3333, 1.0, 0.25, 1.0, 0.5, 1.0, 0.5833, 1.0, 0.5833, 1.0, 0.5, 1.0, 0.75, 1.0, 0.8333, 1.0, 0.8333, 1.0, 0.75, 1.0, 0.1667, 1.0, 0.25, 1.0, 0.25, 1.0, 0.1667, 1.0, 0.75, 1.0, 0.8333, 1.0, 0.8333, 1.0, 0.75, 1.0, 0.4167, 1.0, 0.5, 1.0, 0.5, 1.0, 0.4167, 1.0, 0.6667, 1.0, 0.75, 1.0, 0.75, 1.0, 0.6667, 1.0, 0.08333, 1.0, 0.1667, 1.0, 0.1667, 1.0, 0.08333, 1.0, 0.9167, 1.0, 1.0, 1.0, 1.0, 1.0, 0.9167, 1.0, 0.3333, 1.0, 0.4167, 1.0, 0.4167, 1.0, 0.3333, 1.0, 0.5833, 1.0, 0.6667, 1.0, 0.6667, 1.0, 0.5833, 1.0, 7.451e-08, 1.0, 0.08333, 1.0, 0.08333, 1.0, 7.451e-08, 1.0, 0.8333, 1.0, 0.9167, 1.0, 0.9167, 1.0, 0.8333, 1.0, 0.25, 1.0, 0.3333, 1.0, 0.3333, 1.0, 0.25, 1.0, 0.5, 1.0, 0.5833, 1.0, 0.5833, 1.0, 0.5, 1.0, 0.75, 1.0, 0.8333, 1.0, 0.8333, 1.0, 0.75, 1.0, 0.75, 1.0, 0.8333, 1.0, 0.8333, 1.0, 0.75, 1.0, 0.1667, 1.0, 0.25, 1.0, 0.25, 1.0, 0.1667, 1.0, 0.4167, 1.0, 0.5, 1.0, 0.5, 1.0, 0.4167, 1.0, 0.6667, 1.0, 0.75, 1.0, 0.75, 1.0, 0.6667, 1.0, 0.08333, 1.0, 0.1667, 1.0, 0.1667, 1.0, 0.08333, 1.0, 0.9167, 1.0, 1.0, 1.0, 1.0, 1.0, 0.9167, 1.0, 0.3333, 1.0, 0.4167, 1.0, 0.4167, 1.0, 0.3333, 1.0, 0.5833, 1.0, 0.6667, 1.0, 0.6667, 1.0, 0.5833, 1.0, 7.451e-08, 1.0, 0.08333, 1.0, 0.08333, 1.0, 7.451e-08, 1.0, 0.8333, 1.0, 0.9167, 1.0, 0.9167, 1.0, 0.8333, 1.0, 0.25, 1.0, 0.3333, 1.0, 0.3333, 1.0, 0.25, 1.0, 0.5, 1.0, 0.5833, 1.0, 0.5833, 1.0, 0.5, 1.0, 0.1667, 1.0, 0.25, 1.0, 0.25, 1.0, 0.1667, 1.0, 0.4167, 1.0, 0.5, 1.0, 0.5, 1.0, 0.4167, 1.0, 0.6667, 1.0, 0.75, 1.0, 0.75, 1.0, 0.6667, 1.0, 0.08333, 1.0, 0.1667, 1.0, 0.1667, 1.0, 0.08333, 1.0, 0.9167, 1.0, 1.0, 1.0, 1.0, 1.0, 0.9167, 1.0, 0.3333, 1.0, 0.4167, 1.0, 0.4167, 1.0, 0.3333, 1.0, 0.5833, 1.0, 0.6667, 1.0, 0.6667, 1.0, 0.5833, 1.0, 7.451e-08, 1.0, 0.08333, 1.0, 0.08333, 1.0, 7.451e-08, 1.0, 0.8333, 1.0, 0.9167, 1.0, 0.9167, 1.0, 0.8333, 1.0, 0.25, 1.0, 0.3333, 1.0, 0.3333, 1.0, 0.25, 1.0, 0.5, 1.0, 0.5833, 1.0, 0.5833, 1.0, 0.5, 1.0, 0.1652, 1.0, 0.1336, 1.0, 0.1336, 1.0, 0.1652, 1.0, 0.08333, 1.0, 7.451e-08, 1.0, 7.451e-08, 1.0, 0.08333, 1.0, 0.9167, 1.0, 0.8333, 1.0, 0.8333, 1.0, 0.9167, 1.0, 0.3333, 1.0, 0.25, 1.0, 0.25, 1.0, 0.3333, 1.0, 0.5833, 1.0, 0.5, 1.0, 0.5, 1.0, 0.5833, 1.0, 0.8333, 1.0, 0.75, 1.0, 0.75, 1.0, 0.8333, 1.0, 0.25, 1.0, 0.1667, 1.0, 0.1667, 1.0, 0.25, 1.0, 0.5, 1.0, 0.4167, 1.0, 0.4167, 1.0, 0.5, 1.0, 0.75, 1.0, 0.6667, 1.0, 0.6667, 1.0, 0.75, 1.0, 0.1667, 1.0, 0.08333, 1.0, 0.08333, 1.0, 0.1667, 1.0, 1.0, 1.0, 0.9167, 1.0, 0.9167, 1.0, 1.0, 1.0, 0.4167, 1.0, 0.3333, 1.0, 0.3333, 1.0, 0.4167, 1.0, 0.6667, 1.0, 0.5833, 1.0, 0.5833, 1.0, 0.6667, 1.0, 0.1652, 1.0, 0.7515, 1.0, 0.9167, 1.0, 7.451e-08, 1.0, 0.7515, 1.0, 0.7831, 1.0, 0.8333, 1.0, 0.9167, 1.0, 0.7831, 1.0, 0.7187, 1.0, 0.75, 1.0, 0.8333, 1.0, 0.7187, 1.0, 0.6466, 1.0, 0.6667, 1.0, 0.75, 1.0, 0.6466, 1.0, 0.572, 1.0, 0.5833, 1.0, 0.6667, 1.0, 0.572, 1.0, 0.4963, 1.0, 0.5, 1.0, 0.5833, 1.0, 0.4963, 1.0, 0.4202, 1.0, 0.4167, 1.0, 0.5, 1.0, 0.4202, 1.0, 0.3446, 1.0, 0.3333, 1.0, 0.4167, 1.0, 0.3446, 1.0, 0.27, 1.0, 0.25, 1.0, 0.3333, 1.0, 0.27, 1.0, 0.1981, 1.0, 0.1667, 1.0, 0.25, 1.0, 0.1981, 1.0, 0.1336, 1.0, 0.08333, 1.0, 0.1667, 1.0, 0.1336, 1.0, 0.1652, 1.0, 7.451e-08, 1.0, 0.08333, 1.0, 0.7515, 1.0, 0.1652, 1.0, 0.1336, 1.0, 0.1981, 1.0, 0.27, 1.0, 0.3446, 1.0, 0.4202, 1.0, 0.4963, 1.0, 0.572, 1.0, 0.6466, 1.0, 0.7187, 1.0, 0.7831, 1.0, 0.7831, 1.0, 0.7515, 1.0, 0.7515, 1.0, 0.7831, 1.0, 0.27, 1.0, 0.3446, 1.0, 0.3446, 1.0, 0.27, 1.0, 0.4963, 1.0, 0.572, 1.0, 0.572, 1.0, 0.4963, 1.0, 0.7187, 1.0, 0.7831, 1.0, 0.7831, 1.0, 0.7187, 1.0, 0.1981, 1.0, 0.27, 1.0, 0.27, 1.0, 0.1981, 1.0, 0.4202, 1.0, 0.4963, 1.0, 0.4963, 1.0, 0.4202, 1.0, 0.6466, 1.0, 0.7187, 1.0, 0.7187, 1.0, 0.6466, 1.0, 0.1336, 1.0, 0.1981, 1.0, 0.1981, 1.0, 0.1336, 1.0, 0.7515, 1.0, 0.1652, 1.0, 0.1652, 1.0, 0.7515, 1.0, 0.3446, 1.0, 0.4202, 1.0, 0.4202, 1.0, 0.3446, 1.0, 0.572, 1.0, 0.6466, 1.0, 0.6466, 1.0, 0.572, 1.0])
me_cylinder_006.materials.append(mat_material_014)
me_cylinder_006.use_remesh_fix_poles = True
me_cylinder_006.use_remesh_preserve_attributes = False
me_cylinder_006.update()

# ---- objects
ob_plane_007 = bpy.data.objects.new('Plane.007', me_plane_008)
ob_feather = bpy.data.objects.new('feather', me_vert)
ob_cylinder_006 = bpy.data.objects.new('Cylinder.006', me_cylinder_006)

# ---- transforms, parenting, visibility, modifiers, constraints
ob_plane_007.location = (0.2619, 0.4219, -0.009086)
ob_plane_007.scale = (0.2333, 0.2333, 0.2333)
ob_feather.location = (-0.2364, 0.4253, 0.04709)
ob_feather.scale = (0.8827, 0.8827, 0.8827)
ob_cylinder_006.location = (-0.2242, 0.4317, 0.08156)
ob_cylinder_006.scale = (0.8492, 0.7411, 0.7411)
_m = ob_cylinder_006.modifiers.new('Bevel', 'BEVEL')
_m.width = 0.14
_m.width_pct = 0.14
_m.segments = 2
_m = ob_cylinder_006.modifiers.new('Auto Smooth', 'NODES')
_m.node_group = ng_auto_smooth
_gi = [s.identifier for s in ng_auto_smooth.interface.items_tree if s.item_type == 'SOCKET' and s.in_out == 'INPUT']
_m[_gi[1]] = 0.5236  # Angle

# ---- collection membership
col_collection.objects.link(ob_plane_007)
col_collection.objects.link(ob_feather)
col_collection.objects.link(ob_cylinder_006)

# ---- scene / render settings (as saved in the file)
scene.frame_start = 1; scene.frame_end = 250; scene.frame_set(1)
scene.render.engine = 'BLENDER_EEVEE_NEXT'
scene.cycles.sampling_pattern = 'TABULATED_SOBOL'
scene.view_settings.view_transform = 'Filmic'
bpy.context.view_layer.update()

# ---- added for rendering (the .blend has no active camera and no usable light): camera, sun
cam_auto = bpy.data.cameras.new('AutoCamera')
cam_auto.lens = 50.0
cam_auto.sensor_width = 36.0
cam_auto.clip_end = 1000.0
ob_auto_camera = bpy.data.objects.new('AutoCamera', cam_auto)
scene.collection.objects.link(ob_auto_camera)
ob_auto_camera.location = (1.05767, -0.731461, 0.968122)
ob_auto_camera.rotation_euler = (1.09748, -7.21219e-08, 0.694738)
scene.camera = ob_auto_camera
light_auto_sun = bpy.data.lights.new('AutoSun', 'SUN')
light_auto_sun.energy = 3.0
light_auto_sun.angle = 0.0523599
ob_auto_sun = bpy.data.objects.new('AutoSun', light_auto_sun)
scene.collection.objects.link(ob_auto_sun)
ob_auto_sun.rotation_euler = (0.872665, 0.174533, 0.523599)
bpy.context.view_layer.update()
